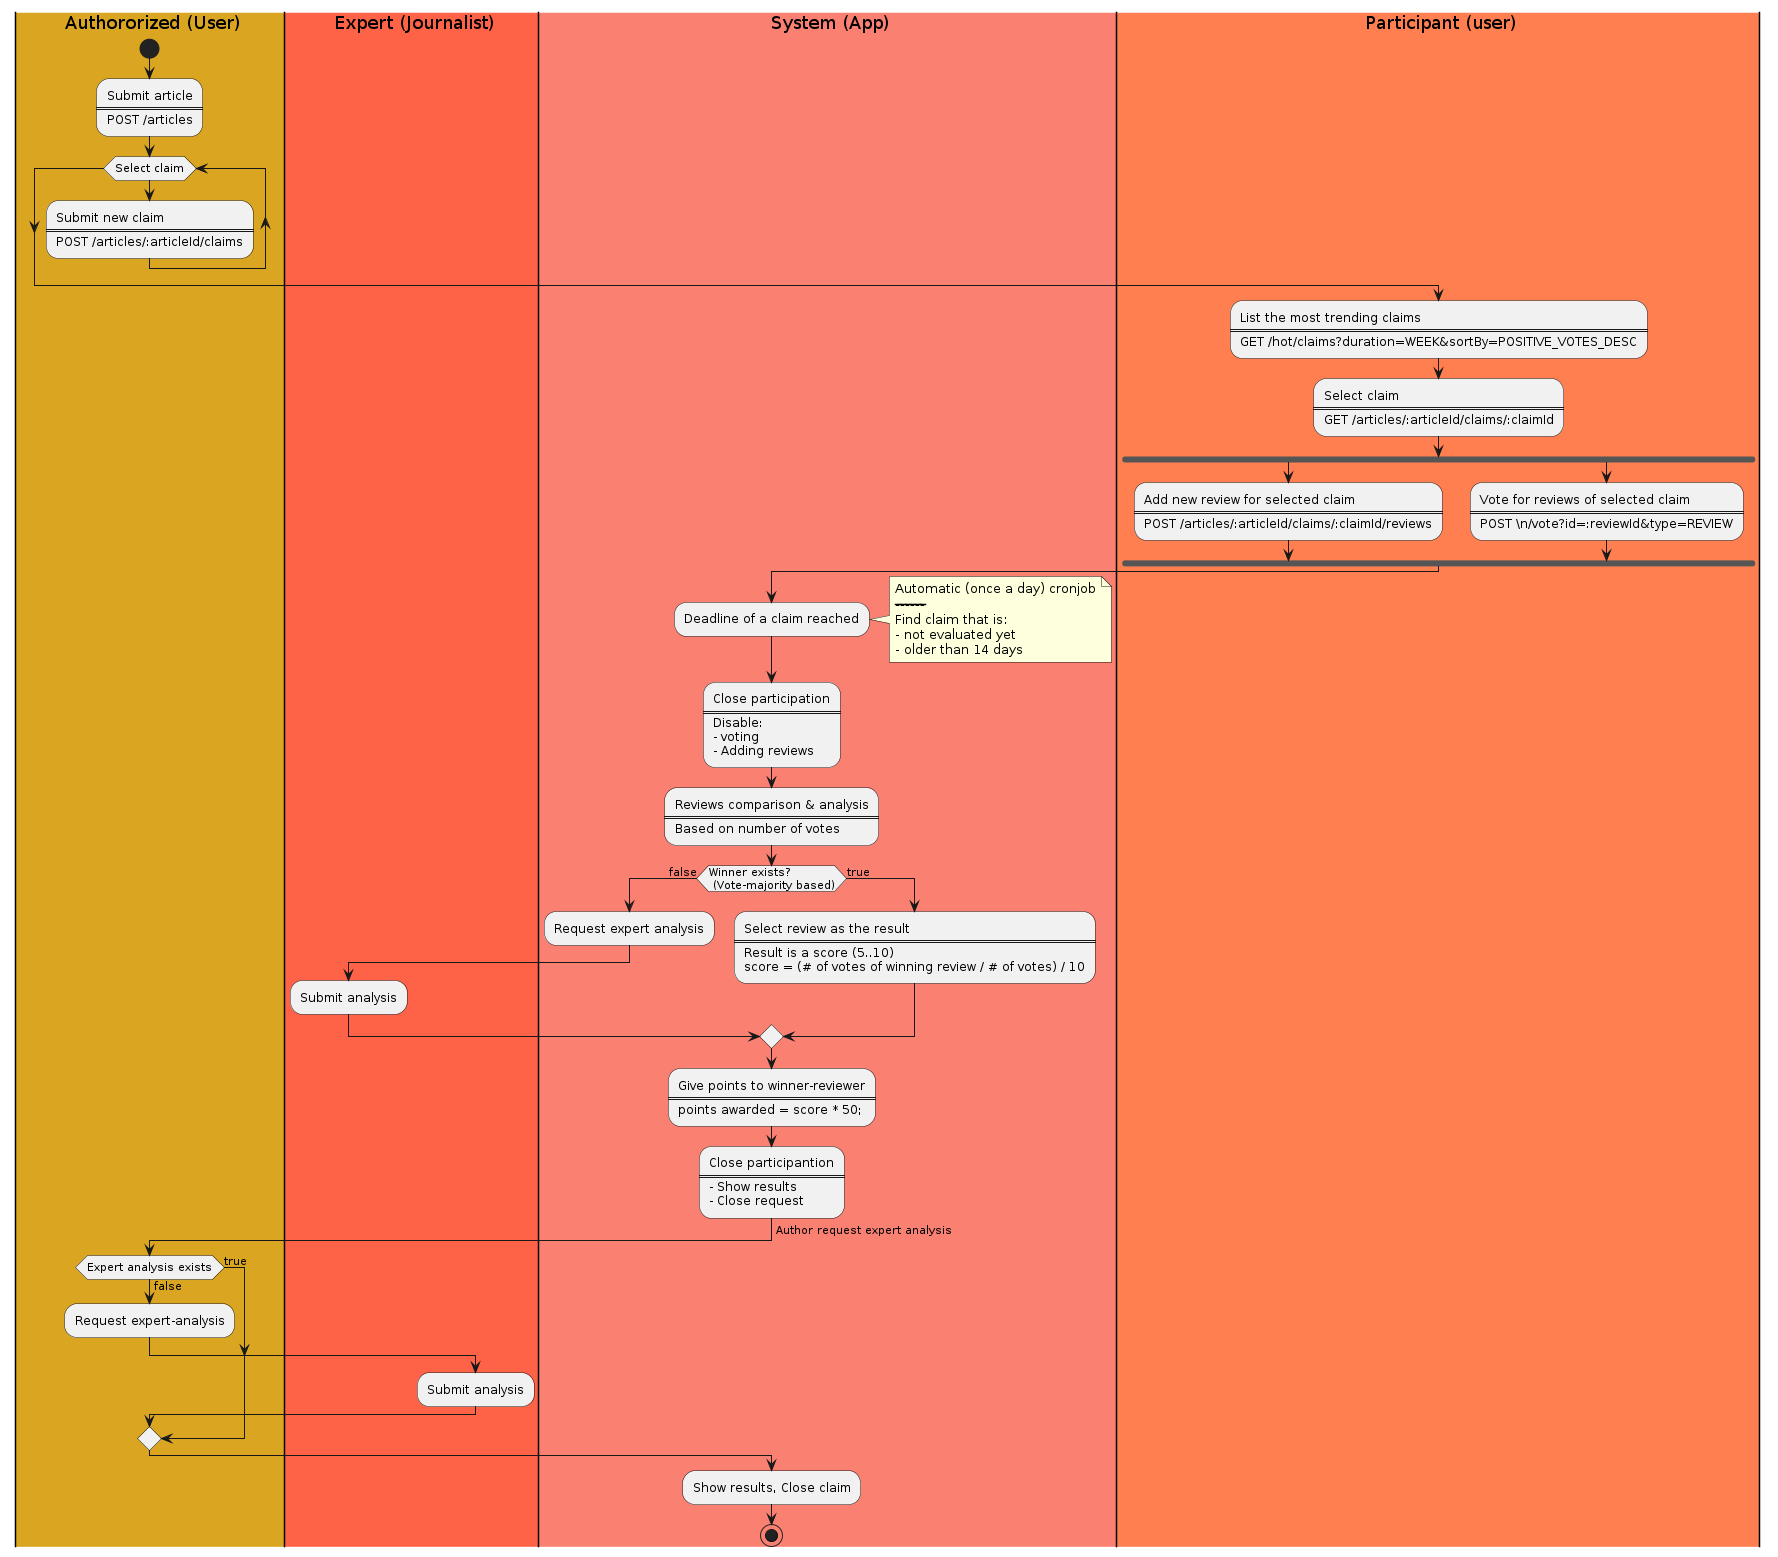

The diagram above was rendered by PlantUML. Its source (embedded in the PNG):
@startuml Claim verification flow

|#goldenrod|author| Authororized (User)
|#tomato|expert| Expert (Journalist)
|#salmon|system| System (App)
|#coral|participant| Participant (user)

|author|
start
:Submit article
====
POST /articles;
while (Select claim)
  :Submit new claim
  ====
  POST /articles/:articleId/claims;
endwhile
|participant|
:List the most trending claims
=====
GET /hot/claims?duration=WEEK&sortBy=POSITIVE_VOTES_DESC;
' note right
'   Choose list:
'   (not yet verified)
'   ====
'   - Hottest All time
'   - Hottest today
'   - Hottest last week
'   - Hottest last month
' end note
' :Claim voting phase;
:Select claim
====
GET /articles/:articleId/claims/:claimId;
fork
  :Add new review for selected claim
  ====
  POST /articles/:articleId/claims/:claimId/reviews;
fork again
  :Vote for reviews of selected claim
  ====
  POST \n/vote?id=:reviewId&type=REVIEW;
end fork

' if (Submit review) is (true) then
' :GET /articles/:articleId/claims/:claimId
' ==============
' - Add analysis
' - Add Proofs (urls);
' else (false)
' :Vote for existing reviews
' ==========================
' - Positive votes
' - Not enough info
' - Negative vote;
' endif
|system|
:Deadline of a claim reached;
note right
  Automatic (once a day) cronjob
  ------------------------------
  Find claim that is:
  - not evaluated yet
  - older than 14 days
end note
:Close participation
=====
Disable:
- voting
- Adding reviews;
:Reviews comparison & analysis
==============================
Based on number of votes;
if (Winner exists?\n (Vote-majority based)) is (false) then
:Request expert analysis;
|expert|
:Submit analysis;
else (true)
|system|
:Select review as the result
====
Result is a score (5..10)
score = (# of votes of winning review / # of votes) / 10;
endif
|system|
:Give points to winner-reviewer
====
points awarded = score * 50; 
:Close participantion
=====================
- Show results
- Close request;
-> Author request expert analysis;
|author|
if (Expert analysis exists) is (true) then

else (false)
  |author|
  :Request expert-analysis;

  |expert|
  :Submit analysis;
  |system|
endif
:Show results, Close claim;
stop
@enduml